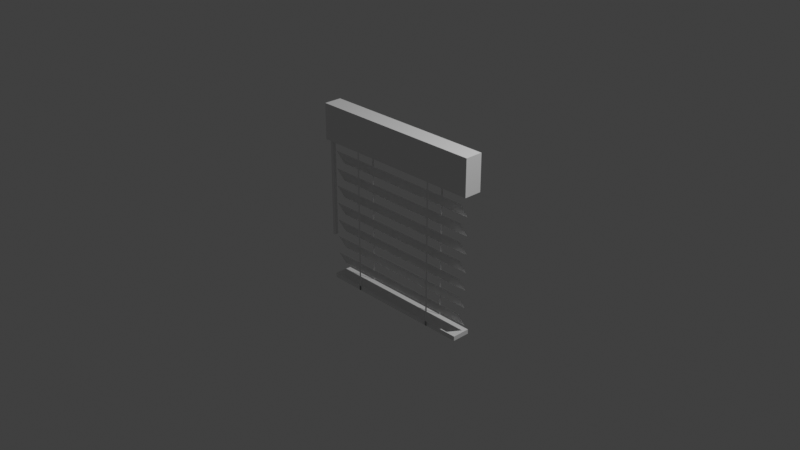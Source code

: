 # Source: multidecor_louvers_top.blend  (saved by Blender 3.0.42; exported with 4.5.12 LTS)
import bpy
from mathutils import Matrix  # noqa: F401  (used for matrix-valued properties, if any)

bpy.ops.wm.read_factory_settings(use_empty=True)
scene = bpy.context.scene
scene.name = 'Scene'

# ---- collections
col_collection = bpy.data.collections.new('Collection'); scene.collection.children.link(col_collection)

# ---- materials (node trees are filled in below, after node groups)
mat_material = bpy.data.materials.new('Material')
mat_material.alpha_threshold = 0.0
mat_material.use_transparent_shadow = False
mat_material.line_color = (0.0, 0.0, 0.0, 1.0)
mat_material_001 = bpy.data.materials.new('Material.001')
mat_material_001.use_transparent_shadow = False

# ---- material node trees
mat_material.use_nodes = True; mat_material.node_tree.nodes.clear()
_N = mat_material.node_tree.nodes; _L = mat_material.node_tree.links
n0 = _N.new('ShaderNodeOutputMaterial'); n0.name = 'Material Output'; n0.location = (300, 300)
n1 = _N.new('ShaderNodeBsdfPrincipled'); n1.name = 'Principled BSDF'; n1.location = (10, 300)
n1.distribution = 'GGX'
n1.subsurface_method = 'RANDOM_WALK_SKIN'
n1.inputs[2].default_value = 0.4
n1.inputs[3].default_value = 1.45
n1.inputs[27].default_value = (0.0, 0.0, 0.0, 1.0)
n1.inputs[28].default_value = 1.0
_L.new(n1.outputs[0], n0.inputs[0])
n0.is_active_output = True
mat_material_001.use_nodes = True; mat_material_001.node_tree.nodes.clear()
_N = mat_material_001.node_tree.nodes; _L = mat_material_001.node_tree.links
n0 = _N.new('ShaderNodeBsdfPrincipled'); n0.name = 'Principled BSDF'; n0.location = (10, 300)
n0.distribution = 'GGX'
n0.subsurface_method = 'RANDOM_WALK_SKIN'
n0.inputs[3].default_value = 1.45
n0.inputs[27].default_value = (0.0, 0.0, 0.0, 1.0)
n0.inputs[28].default_value = 1.0
n1 = _N.new('ShaderNodeOutputMaterial'); n1.name = 'Material Output'; n1.location = (300, 300)
_L.new(n0.outputs[0], n1.inputs[0])
n1.is_active_output = True

# ---- world
world_world = bpy.data.worlds.new('World'); scene.world = world_world
world_world.use_nodes = True; world_world.node_tree.nodes.clear()
_N = world_world.node_tree.nodes; _L = world_world.node_tree.links
n0 = _N.new('ShaderNodeOutputWorld'); n0.name = 'World Output'; n0.location = (300, 300)
n1 = _N.new('ShaderNodeBackground'); n1.name = 'Background'; n1.location = (10, 300)
n1.inputs[0].default_value = (0.05088, 0.05088, 0.05088, 1.0)
_L.new(n1.outputs[0], n0.inputs[0])
n0.is_active_output = True
world_world.color = (0.05088, 0.05088, 0.05088)
world_world.use_sun_shadow = False
world_world.sun_shadow_jitter_overblur = 0.0

# ---- cameras
cam_camera = bpy.data.cameras.new('Camera')
cam_camera.clip_end = 100.0
cam_camera.ortho_scale = 7.314

# ---- lights
light_light = bpy.data.lights.new('Light', 'POINT')
light_light.transmission_factor = 0.0
light_light.energy = 1000.0
light_light.shadow_soft_size = 0.1
light_light.shadow_maximum_resolution = 0.006
light_light.use_absolute_resolution = True

# ---- meshes
me_cube = bpy.data.meshes.new('Cube')
me_cube.from_pydata([(1.0, 0.1, 1.0), (1.0, 0.1, 0.6), (1.0, -0.1, 1.0), (1.0, -0.1, 0.6), (-1.0, 0.1, 1.0), (-1.0, 0.1, 0.6), (-1.0, -0.1, 1.0), (-1.0, -0.1, 0.6), (0.9, 0.1, -1.0), (0.9, -0.1, -1.0), (-0.9, 0.1, -1.0), (-0.9, -0.1, -1.0), (0.9, 0.05, -0.8866), (0.9, -0.05, -0.7134), (-0.9, 0.05, -0.8866), (-0.9, -0.05, -0.7134), (0.9, 0.05, -0.6866), (0.9, -0.05, -0.5134), (-0.9, 0.05, -0.6866), (-0.9, -0.05, -0.5134), (0.9, 0.05, -0.4866), (0.9, -0.05, -0.3134), (-0.9, 0.05, -0.4866), (-0.9, -0.05, -0.3134), (0.9, 0.05, -0.2866), (0.9, -0.05, -0.1134), (-0.9, 0.05, -0.2866), (-0.9, -0.05, -0.1134), (0.9, 0.05, -0.0866), (0.9, -0.05, 0.0866), (-0.9, 0.05, -0.0866), (-0.9, -0.05, 0.0866), (0.9, 0.05, 0.1134), (0.9, -0.05, 0.2866), (-0.9, 0.05, 0.1134), (-0.9, -0.05, 0.2866), (0.9, 0.05, 0.3134), (0.9, -0.05, 0.4866), (-0.9, 0.05, 0.3134), (-0.9, -0.05, 0.4866), (-0.9321, -0.06793, 0.6), (-0.9321, -0.06793, -0.5), (-0.9321, -0.03207, 0.6), (-0.9321, -0.03207, -0.5), (-0.9679, -0.06793, 0.6), (-0.9679, -0.06793, -0.5), (-0.9679, -0.03207, 0.6), (-0.9679, -0.03207, -0.5), (-0.49, -0.1, 0.6), (-0.49, -0.1, -1.0), (-0.51, -0.1, 0.6), (-0.51, -0.1, -1.0), (-0.9, 0.1, -0.95), (-0.9, -0.1, -0.95), (0.9, 0.1, -0.95), (0.9, -0.1, -0.95), (-0.49, 0.1, -1.0), (-0.51, 0.1, -1.0), (-0.49, 0.1, -1.0), (-0.51, 0.1, -1.0), (-0.49, 0.1, 0.6), (-0.51, 0.1, 0.6), (0.51, -0.1, 0.6), (0.51, -0.1, -1.0), (0.49, -0.1, 0.6), (0.49, -0.1, -1.0), (0.51, 0.1, -1.0), (0.49, 0.1, -1.0), (0.51, 0.1, -1.0), (0.49, 0.1, -1.0), (0.51, 0.1, 0.6), (0.49, 0.1, 0.6)], [], [(0, 4, 6, 2), (3, 2, 6, 7), (7, 6, 4, 5), (5, 1, 3, 7), (1, 0, 2, 3), (5, 4, 0, 1), (10, 11, 9, 8), (14, 15, 13, 12), (18, 19, 17, 16), (22, 23, 21, 20), (26, 27, 25, 24), (30, 31, 29, 28), (34, 35, 33, 32), (38, 39, 37, 36), (40, 41, 43, 42), (42, 43, 47, 46), (46, 47, 45, 44), (44, 45, 41, 40), (42, 46, 44, 40), (47, 43, 41, 45), (49, 48, 50, 51), (52, 54, 55, 53), (9, 55, 53, 11), (11, 53, 52, 10), (8, 54, 55, 9), (10, 52, 54, 8), (49, 51, 57, 56), (56, 57, 59, 58), (58, 59, 61, 60), (63, 62, 64, 65), (63, 65, 67, 66), (68, 69, 71, 70)])
me_cube.polygons.foreach_set('material_index', [0, 0, 0, 0, 0, 0, 0, 1, 1, 1, 1, 1, 1, 1, 0, 0, 0, 0, 0, 0, 0, 0, 0, 0, 0, 0, 0, 0, 0, 0, 0, 0])
_uv = me_cube.uv_layers.new(name='UVMap')
_uv.uv.foreach_set('vector', [0.2001, 0.7328, 0.2001, 0.06686, 0.2666, 0.06686, 0.2666, 0.7328, 0.3998, 0.7328, 0.2666, 0.7328, 0.2666, 0.06686, 0.3998, 0.06686, 0.06686, 0.0002689, 0.2001, 0.000269, 0.2001, 0.06686, 0.06686, 0.06686, 0.06686, 0.06686, 0.06686, 0.7328, 0.0002689, 0.7328, 0.0002689, 0.06686, 0.06686, 0.7328, 0.2001, 0.7328, 0.2001, 0.7994, 0.06686, 0.7994, 0.06686, 0.06686, 0.2001, 0.06686, 0.2001, 0.7328, 0.06686, 0.7328, 0.5003, 0.01692, 0.5669, 0.01692, 0.5669, 0.6163, 0.5003, 0.6163, 0.5996, 0.8665, 0.5996, 0.7999, 0.0002689, 0.7999, 0.0002689, 0.8665, 0.634, 0.0002689, 0.5674, 0.0002689, 0.5674, 0.5996, 0.634, 0.5996, 0.7683, 0.0002689, 0.7017, 0.0002689, 0.7017, 0.5996, 0.7683, 0.5996, 0.7011, 0.0002689, 0.6345, 0.0002689, 0.6345, 0.5996, 0.7011, 0.5996, 0.9997, 0.7672, 0.9997, 0.7006, 0.4004, 0.7006, 0.4004, 0.7672, 0.9997, 0.7001, 0.9997, 0.6335, 0.4004, 0.6335, 0.4004, 0.7001, 0.5996, 0.9337, 0.5996, 0.8671, 0.0002689, 0.8671, 0.0002689, 0.9337, 0.7807, 0.3785, 0.7807, 0.01221, 0.7927, 0.01221, 0.7927, 0.3785, 0.7927, 0.3785, 0.7927, 0.01221, 0.8046, 0.01221, 0.8046, 0.3785, 0.8046, 0.3785, 0.8046, 0.01221, 0.8166, 0.01221, 0.8166, 0.3785, 0.7688, 0.3785, 0.7688, 0.01221, 0.7807, 0.01221, 0.7807, 0.3785, 0.7927, 0.3785, 0.8046, 0.3785, 0.8046, 0.3904, 0.7927, 0.3904, 0.8046, 0.01221, 0.7927, 0.01221, 0.7927, 0.0002689, 0.8046, 0.0002689, 0.8419, 0.0002689, 0.8419, 0.4511, 0.8341, 0.4512, 0.8341, 0.0003023, 0.4836, 0.01692, 0.4836, 0.6163, 0.417, 0.6163, 0.417, 0.01692, 0.4004, 0.6163, 0.417, 0.6163, 0.417, 0.01692, 0.4004, 0.01692, 0.417, 0.0002689, 0.417, 0.01692, 0.4836, 0.01692, 0.4836, 0.000269, 0.4836, 0.6329, 0.4836, 0.6163, 0.417, 0.6163, 0.417, 0.6329, 0.5003, 0.01692, 0.4836, 0.01692, 0.4836, 0.6163, 0.5003, 0.6163, 0.8174, 0.0002689, 0.8251, 0.0003014, 0.8248, 0.07731, 0.8171, 0.07727, 0.8171, 0.07727, 0.8248, 0.07731, 0.8248, 0.07744, 0.8171, 0.07741, 0.8171, 0.07741, 0.8248, 0.07744, 0.8251, 0.5186, 0.8174, 0.5186, 0.8503, 0.0002689, 0.8503, 0.4511, 0.8425, 0.4512, 0.8425, 0.0003023, 0.634, 0.6002, 0.634, 0.6068, 0.5674, 0.6068, 0.5674, 0.6002, 0.8335, 0.4512, 0.8257, 0.4511, 0.8257, 0.0002689, 0.8335, 0.0003078])
me_cube.materials.append(mat_material)
me_cube.materials.append(mat_material_001)
me_cube.use_remesh_preserve_volume = False
me_cube.use_remesh_preserve_attributes = False
me_cube.use_mirror_vertex_groups = False
me_cube.update()

# ---- objects
ob_cube = bpy.data.objects.new('Cube', me_cube)
ob_light = bpy.data.objects.new('Light', light_light)
ob_camera = bpy.data.objects.new('Camera', cam_camera)

# ---- transforms, parenting, visibility, modifiers, constraints
ob_cube.location = (0.0, 0.0, 0.0)
ob_cube.lock_rotations_4d = False
ob_cube.empty_display_type = 'ARROWS'
ob_cube.lineart.crease_threshold = 0.0
ob_light.location = (4.076, 1.005, 5.904)
ob_light.rotation_euler = (0.6503, 0.05522, 1.866)
ob_light.lock_rotations_4d = False
ob_light.empty_display_type = 'ARROWS'
ob_light.color = (0.0, 0.0, 0.0, 0.0)
ob_light.lineart.crease_threshold = 0.0
ob_camera.location = (7.359, -6.926, 4.958)
ob_camera.rotation_euler = (1.109, 0.0, 0.8149)
ob_camera.lock_rotations_4d = False
ob_camera.empty_display_type = 'ARROWS'
ob_camera.color = (0.0, 0.0, 0.0, 0.0)
ob_camera.display_type = 'WIRE'
ob_camera.lineart.crease_threshold = 0.0

# ---- collection membership
col_collection.objects.link(ob_cube)
col_collection.objects.link(ob_light)
col_collection.objects.link(ob_camera)

# ---- scene / render settings (as saved in the file)
scene.camera = ob_camera
scene.frame_start = 1; scene.frame_end = 250; scene.frame_set(1)
scene.render.engine = 'BLENDER_EEVEE_NEXT'
scene.cycles.sampling_pattern = 'TABULATED_SOBOL'
scene.cycles.use_light_tree = False
scene.view_settings.view_transform = 'Standard'
bpy.context.view_layer.update()
